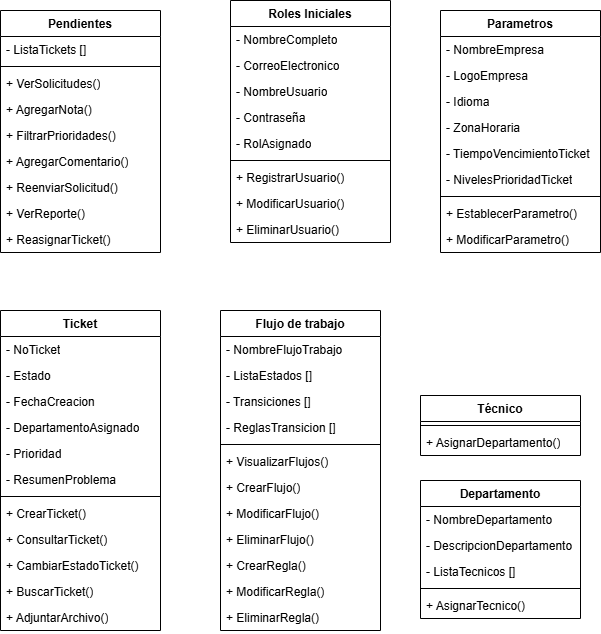

The diagram above was exported from draw.io. Its source (the exported page's mxGraphModel, read from the mxfile embedded in the PNG):
<mxGraphModel dx="960" dy="541" grid="1" gridSize="10" guides="1" tooltips="1" connect="1" arrows="1" fold="1" page="1" pageScale="1" pageWidth="827" pageHeight="1169" math="0" shadow="0">
  <root>
    <mxCell id="0" />
    <mxCell id="1" parent="0" />
    <mxCell id="nP7mRvuVEHhXACJcnj2B-26" value="Roles Iniciales" style="swimlane;fontStyle=1;align=center;verticalAlign=top;childLayout=stackLayout;horizontal=1;startSize=26;horizontalStack=0;resizeParent=1;resizeParentMax=0;resizeLast=0;collapsible=1;marginBottom=0;whiteSpace=wrap;html=1;" vertex="1" parent="1">
      <mxGeometry x="350" y="160" width="160" height="242" as="geometry" />
    </mxCell>
    <mxCell id="nP7mRvuVEHhXACJcnj2B-44" value="- NombreCompleto" style="text;strokeColor=none;fillColor=none;align=left;verticalAlign=top;spacingLeft=4;spacingRight=4;overflow=hidden;rotatable=0;points=[[0,0.5],[1,0.5]];portConstraint=eastwest;whiteSpace=wrap;html=1;" vertex="1" parent="nP7mRvuVEHhXACJcnj2B-26">
      <mxGeometry y="26" width="160" height="26" as="geometry" />
    </mxCell>
    <mxCell id="nP7mRvuVEHhXACJcnj2B-30" value="- CorreoElectronico" style="text;strokeColor=none;fillColor=none;align=left;verticalAlign=top;spacingLeft=4;spacingRight=4;overflow=hidden;rotatable=0;points=[[0,0.5],[1,0.5]];portConstraint=eastwest;whiteSpace=wrap;html=1;" vertex="1" parent="nP7mRvuVEHhXACJcnj2B-26">
      <mxGeometry y="52" width="160" height="26" as="geometry" />
    </mxCell>
    <mxCell id="nP7mRvuVEHhXACJcnj2B-31" value="- NombreUsuario" style="text;strokeColor=none;fillColor=none;align=left;verticalAlign=top;spacingLeft=4;spacingRight=4;overflow=hidden;rotatable=0;points=[[0,0.5],[1,0.5]];portConstraint=eastwest;whiteSpace=wrap;html=1;" vertex="1" parent="nP7mRvuVEHhXACJcnj2B-26">
      <mxGeometry y="78" width="160" height="26" as="geometry" />
    </mxCell>
    <mxCell id="nP7mRvuVEHhXACJcnj2B-32" value="- Contraseña" style="text;strokeColor=none;fillColor=none;align=left;verticalAlign=top;spacingLeft=4;spacingRight=4;overflow=hidden;rotatable=0;points=[[0,0.5],[1,0.5]];portConstraint=eastwest;whiteSpace=wrap;html=1;" vertex="1" parent="nP7mRvuVEHhXACJcnj2B-26">
      <mxGeometry y="104" width="160" height="26" as="geometry" />
    </mxCell>
    <mxCell id="nP7mRvuVEHhXACJcnj2B-33" value="- RolAsignado" style="text;strokeColor=none;fillColor=none;align=left;verticalAlign=top;spacingLeft=4;spacingRight=4;overflow=hidden;rotatable=0;points=[[0,0.5],[1,0.5]];portConstraint=eastwest;whiteSpace=wrap;html=1;" vertex="1" parent="nP7mRvuVEHhXACJcnj2B-26">
      <mxGeometry y="130" width="160" height="26" as="geometry" />
    </mxCell>
    <mxCell id="nP7mRvuVEHhXACJcnj2B-28" value="" style="line;strokeWidth=1;fillColor=none;align=left;verticalAlign=middle;spacingTop=-1;spacingLeft=3;spacingRight=3;rotatable=0;labelPosition=right;points=[];portConstraint=eastwest;strokeColor=inherit;" vertex="1" parent="nP7mRvuVEHhXACJcnj2B-26">
      <mxGeometry y="156" width="160" height="8" as="geometry" />
    </mxCell>
    <mxCell id="nP7mRvuVEHhXACJcnj2B-34" value="+ RegistrarUsuario()" style="text;strokeColor=none;fillColor=none;align=left;verticalAlign=top;spacingLeft=4;spacingRight=4;overflow=hidden;rotatable=0;points=[[0,0.5],[1,0.5]];portConstraint=eastwest;whiteSpace=wrap;html=1;" vertex="1" parent="nP7mRvuVEHhXACJcnj2B-26">
      <mxGeometry y="164" width="160" height="26" as="geometry" />
    </mxCell>
    <mxCell id="nP7mRvuVEHhXACJcnj2B-122" value="+ ModificarUsuario()" style="text;strokeColor=none;fillColor=none;align=left;verticalAlign=top;spacingLeft=4;spacingRight=4;overflow=hidden;rotatable=0;points=[[0,0.5],[1,0.5]];portConstraint=eastwest;whiteSpace=wrap;html=1;" vertex="1" parent="nP7mRvuVEHhXACJcnj2B-26">
      <mxGeometry y="190" width="160" height="26" as="geometry" />
    </mxCell>
    <mxCell id="nP7mRvuVEHhXACJcnj2B-123" value="+ EliminarUsuario()" style="text;strokeColor=none;fillColor=none;align=left;verticalAlign=top;spacingLeft=4;spacingRight=4;overflow=hidden;rotatable=0;points=[[0,0.5],[1,0.5]];portConstraint=eastwest;whiteSpace=wrap;html=1;" vertex="1" parent="nP7mRvuVEHhXACJcnj2B-26">
      <mxGeometry y="216" width="160" height="26" as="geometry" />
    </mxCell>
    <mxCell id="nP7mRvuVEHhXACJcnj2B-40" value="Ticket" style="swimlane;fontStyle=1;align=center;verticalAlign=top;childLayout=stackLayout;horizontal=1;startSize=26;horizontalStack=0;resizeParent=1;resizeParentMax=0;resizeLast=0;collapsible=1;marginBottom=0;whiteSpace=wrap;html=1;" vertex="1" parent="1">
      <mxGeometry x="120" y="470" width="160" height="320" as="geometry" />
    </mxCell>
    <mxCell id="nP7mRvuVEHhXACJcnj2B-41" value="- NoTicket" style="text;strokeColor=none;fillColor=none;align=left;verticalAlign=top;spacingLeft=4;spacingRight=4;overflow=hidden;rotatable=0;points=[[0,0.5],[1,0.5]];portConstraint=eastwest;whiteSpace=wrap;html=1;" vertex="1" parent="nP7mRvuVEHhXACJcnj2B-40">
      <mxGeometry y="26" width="160" height="26" as="geometry" />
    </mxCell>
    <mxCell id="nP7mRvuVEHhXACJcnj2B-52" value="- Estado" style="text;strokeColor=none;fillColor=none;align=left;verticalAlign=top;spacingLeft=4;spacingRight=4;overflow=hidden;rotatable=0;points=[[0,0.5],[1,0.5]];portConstraint=eastwest;whiteSpace=wrap;html=1;" vertex="1" parent="nP7mRvuVEHhXACJcnj2B-40">
      <mxGeometry y="52" width="160" height="26" as="geometry" />
    </mxCell>
    <mxCell id="nP7mRvuVEHhXACJcnj2B-53" value="- FechaCreacion" style="text;strokeColor=none;fillColor=none;align=left;verticalAlign=top;spacingLeft=4;spacingRight=4;overflow=hidden;rotatable=0;points=[[0,0.5],[1,0.5]];portConstraint=eastwest;whiteSpace=wrap;html=1;" vertex="1" parent="nP7mRvuVEHhXACJcnj2B-40">
      <mxGeometry y="78" width="160" height="26" as="geometry" />
    </mxCell>
    <mxCell id="nP7mRvuVEHhXACJcnj2B-55" value="- DepartamentoAsignado" style="text;strokeColor=none;fillColor=none;align=left;verticalAlign=top;spacingLeft=4;spacingRight=4;overflow=hidden;rotatable=0;points=[[0,0.5],[1,0.5]];portConstraint=eastwest;whiteSpace=wrap;html=1;" vertex="1" parent="nP7mRvuVEHhXACJcnj2B-40">
      <mxGeometry y="104" width="160" height="26" as="geometry" />
    </mxCell>
    <mxCell id="nP7mRvuVEHhXACJcnj2B-54" value="- Prioridad" style="text;strokeColor=none;fillColor=none;align=left;verticalAlign=top;spacingLeft=4;spacingRight=4;overflow=hidden;rotatable=0;points=[[0,0.5],[1,0.5]];portConstraint=eastwest;whiteSpace=wrap;html=1;" vertex="1" parent="nP7mRvuVEHhXACJcnj2B-40">
      <mxGeometry y="130" width="160" height="26" as="geometry" />
    </mxCell>
    <mxCell id="nP7mRvuVEHhXACJcnj2B-56" value="- ResumenProblema" style="text;strokeColor=none;fillColor=none;align=left;verticalAlign=top;spacingLeft=4;spacingRight=4;overflow=hidden;rotatable=0;points=[[0,0.5],[1,0.5]];portConstraint=eastwest;whiteSpace=wrap;html=1;" vertex="1" parent="nP7mRvuVEHhXACJcnj2B-40">
      <mxGeometry y="156" width="160" height="26" as="geometry" />
    </mxCell>
    <mxCell id="nP7mRvuVEHhXACJcnj2B-42" value="" style="line;strokeWidth=1;fillColor=none;align=left;verticalAlign=middle;spacingTop=-1;spacingLeft=3;spacingRight=3;rotatable=0;labelPosition=right;points=[];portConstraint=eastwest;strokeColor=inherit;" vertex="1" parent="nP7mRvuVEHhXACJcnj2B-40">
      <mxGeometry y="182" width="160" height="8" as="geometry" />
    </mxCell>
    <mxCell id="nP7mRvuVEHhXACJcnj2B-96" value="+ CrearTicket()" style="text;strokeColor=none;fillColor=none;align=left;verticalAlign=top;spacingLeft=4;spacingRight=4;overflow=hidden;rotatable=0;points=[[0,0.5],[1,0.5]];portConstraint=eastwest;whiteSpace=wrap;html=1;" vertex="1" parent="nP7mRvuVEHhXACJcnj2B-40">
      <mxGeometry y="190" width="160" height="26" as="geometry" />
    </mxCell>
    <mxCell id="nP7mRvuVEHhXACJcnj2B-49" value="+ ConsultarTicket()" style="text;strokeColor=none;fillColor=none;align=left;verticalAlign=top;spacingLeft=4;spacingRight=4;overflow=hidden;rotatable=0;points=[[0,0.5],[1,0.5]];portConstraint=eastwest;whiteSpace=wrap;html=1;" vertex="1" parent="nP7mRvuVEHhXACJcnj2B-40">
      <mxGeometry y="216" width="160" height="26" as="geometry" />
    </mxCell>
    <mxCell id="nP7mRvuVEHhXACJcnj2B-107" value="+ CambiarEstadoTicket()" style="text;strokeColor=none;fillColor=none;align=left;verticalAlign=top;spacingLeft=4;spacingRight=4;overflow=hidden;rotatable=0;points=[[0,0.5],[1,0.5]];portConstraint=eastwest;whiteSpace=wrap;html=1;" vertex="1" parent="nP7mRvuVEHhXACJcnj2B-40">
      <mxGeometry y="242" width="160" height="26" as="geometry" />
    </mxCell>
    <mxCell id="nP7mRvuVEHhXACJcnj2B-50" value="+ BuscarTicket()" style="text;strokeColor=none;fillColor=none;align=left;verticalAlign=top;spacingLeft=4;spacingRight=4;overflow=hidden;rotatable=0;points=[[0,0.5],[1,0.5]];portConstraint=eastwest;whiteSpace=wrap;html=1;" vertex="1" parent="nP7mRvuVEHhXACJcnj2B-40">
      <mxGeometry y="268" width="160" height="26" as="geometry" />
    </mxCell>
    <mxCell id="nP7mRvuVEHhXACJcnj2B-97" value="+ AdjuntarArchivo()" style="text;strokeColor=none;fillColor=none;align=left;verticalAlign=top;spacingLeft=4;spacingRight=4;overflow=hidden;rotatable=0;points=[[0,0.5],[1,0.5]];portConstraint=eastwest;whiteSpace=wrap;html=1;" vertex="1" parent="nP7mRvuVEHhXACJcnj2B-40">
      <mxGeometry y="294" width="160" height="26" as="geometry" />
    </mxCell>
    <mxCell id="nP7mRvuVEHhXACJcnj2B-58" value="Departamento" style="swimlane;fontStyle=1;align=center;verticalAlign=top;childLayout=stackLayout;horizontal=1;startSize=26;horizontalStack=0;resizeParent=1;resizeParentMax=0;resizeLast=0;collapsible=1;marginBottom=0;whiteSpace=wrap;html=1;" vertex="1" parent="1">
      <mxGeometry x="540" y="640" width="160" height="138" as="geometry" />
    </mxCell>
    <mxCell id="nP7mRvuVEHhXACJcnj2B-61" value="- NombreDepartamento" style="text;strokeColor=none;fillColor=none;align=left;verticalAlign=top;spacingLeft=4;spacingRight=4;overflow=hidden;rotatable=0;points=[[0,0.5],[1,0.5]];portConstraint=eastwest;whiteSpace=wrap;html=1;" vertex="1" parent="nP7mRvuVEHhXACJcnj2B-58">
      <mxGeometry y="26" width="160" height="26" as="geometry" />
    </mxCell>
    <mxCell id="nP7mRvuVEHhXACJcnj2B-62" value="- DescripcionDepartamento" style="text;strokeColor=none;fillColor=none;align=left;verticalAlign=top;spacingLeft=4;spacingRight=4;overflow=hidden;rotatable=0;points=[[0,0.5],[1,0.5]];portConstraint=eastwest;whiteSpace=wrap;html=1;" vertex="1" parent="nP7mRvuVEHhXACJcnj2B-58">
      <mxGeometry y="52" width="160" height="26" as="geometry" />
    </mxCell>
    <mxCell id="nP7mRvuVEHhXACJcnj2B-63" value="- ListaTecnicos []" style="text;strokeColor=none;fillColor=none;align=left;verticalAlign=top;spacingLeft=4;spacingRight=4;overflow=hidden;rotatable=0;points=[[0,0.5],[1,0.5]];portConstraint=eastwest;whiteSpace=wrap;html=1;" vertex="1" parent="nP7mRvuVEHhXACJcnj2B-58">
      <mxGeometry y="78" width="160" height="26" as="geometry" />
    </mxCell>
    <mxCell id="nP7mRvuVEHhXACJcnj2B-59" value="" style="line;strokeWidth=1;fillColor=none;align=left;verticalAlign=middle;spacingTop=-1;spacingLeft=3;spacingRight=3;rotatable=0;labelPosition=right;points=[];portConstraint=eastwest;strokeColor=inherit;" vertex="1" parent="nP7mRvuVEHhXACJcnj2B-58">
      <mxGeometry y="104" width="160" height="8" as="geometry" />
    </mxCell>
    <mxCell id="nP7mRvuVEHhXACJcnj2B-60" value="+ AsignarTecnico()" style="text;strokeColor=none;fillColor=none;align=left;verticalAlign=top;spacingLeft=4;spacingRight=4;overflow=hidden;rotatable=0;points=[[0,0.5],[1,0.5]];portConstraint=eastwest;whiteSpace=wrap;html=1;" vertex="1" parent="nP7mRvuVEHhXACJcnj2B-58">
      <mxGeometry y="112" width="160" height="26" as="geometry" />
    </mxCell>
    <mxCell id="nP7mRvuVEHhXACJcnj2B-64" value="Flujo de trabajo" style="swimlane;fontStyle=1;align=center;verticalAlign=top;childLayout=stackLayout;horizontal=1;startSize=26;horizontalStack=0;resizeParent=1;resizeParentMax=0;resizeLast=0;collapsible=1;marginBottom=0;whiteSpace=wrap;html=1;" vertex="1" parent="1">
      <mxGeometry x="340" y="470" width="160" height="320" as="geometry" />
    </mxCell>
    <mxCell id="nP7mRvuVEHhXACJcnj2B-65" value="- NombreFlujoTrabajo" style="text;strokeColor=none;fillColor=none;align=left;verticalAlign=top;spacingLeft=4;spacingRight=4;overflow=hidden;rotatable=0;points=[[0,0.5],[1,0.5]];portConstraint=eastwest;whiteSpace=wrap;html=1;" vertex="1" parent="nP7mRvuVEHhXACJcnj2B-64">
      <mxGeometry y="26" width="160" height="26" as="geometry" />
    </mxCell>
    <mxCell id="nP7mRvuVEHhXACJcnj2B-66" value="- ListaEstados []" style="text;strokeColor=none;fillColor=none;align=left;verticalAlign=top;spacingLeft=4;spacingRight=4;overflow=hidden;rotatable=0;points=[[0,0.5],[1,0.5]];portConstraint=eastwest;whiteSpace=wrap;html=1;" vertex="1" parent="nP7mRvuVEHhXACJcnj2B-64">
      <mxGeometry y="52" width="160" height="26" as="geometry" />
    </mxCell>
    <mxCell id="nP7mRvuVEHhXACJcnj2B-67" value="- Transiciones []" style="text;strokeColor=none;fillColor=none;align=left;verticalAlign=top;spacingLeft=4;spacingRight=4;overflow=hidden;rotatable=0;points=[[0,0.5],[1,0.5]];portConstraint=eastwest;whiteSpace=wrap;html=1;" vertex="1" parent="nP7mRvuVEHhXACJcnj2B-64">
      <mxGeometry y="78" width="160" height="26" as="geometry" />
    </mxCell>
    <mxCell id="nP7mRvuVEHhXACJcnj2B-70" value="- ReglasTransicion []" style="text;strokeColor=none;fillColor=none;align=left;verticalAlign=top;spacingLeft=4;spacingRight=4;overflow=hidden;rotatable=0;points=[[0,0.5],[1,0.5]];portConstraint=eastwest;whiteSpace=wrap;html=1;" vertex="1" parent="nP7mRvuVEHhXACJcnj2B-64">
      <mxGeometry y="104" width="160" height="26" as="geometry" />
    </mxCell>
    <mxCell id="nP7mRvuVEHhXACJcnj2B-68" value="" style="line;strokeWidth=1;fillColor=none;align=left;verticalAlign=middle;spacingTop=-1;spacingLeft=3;spacingRight=3;rotatable=0;labelPosition=right;points=[];portConstraint=eastwest;strokeColor=inherit;" vertex="1" parent="nP7mRvuVEHhXACJcnj2B-64">
      <mxGeometry y="130" width="160" height="8" as="geometry" />
    </mxCell>
    <mxCell id="nP7mRvuVEHhXACJcnj2B-69" value="+ VisualizarFlujos()" style="text;strokeColor=none;fillColor=none;align=left;verticalAlign=top;spacingLeft=4;spacingRight=4;overflow=hidden;rotatable=0;points=[[0,0.5],[1,0.5]];portConstraint=eastwest;whiteSpace=wrap;html=1;" vertex="1" parent="nP7mRvuVEHhXACJcnj2B-64">
      <mxGeometry y="138" width="160" height="26" as="geometry" />
    </mxCell>
    <mxCell id="nP7mRvuVEHhXACJcnj2B-71" value="+ CrearFlujo()" style="text;strokeColor=none;fillColor=none;align=left;verticalAlign=top;spacingLeft=4;spacingRight=4;overflow=hidden;rotatable=0;points=[[0,0.5],[1,0.5]];portConstraint=eastwest;whiteSpace=wrap;html=1;" vertex="1" parent="nP7mRvuVEHhXACJcnj2B-64">
      <mxGeometry y="164" width="160" height="26" as="geometry" />
    </mxCell>
    <mxCell id="nP7mRvuVEHhXACJcnj2B-72" value="+ ModificarFlujo()" style="text;strokeColor=none;fillColor=none;align=left;verticalAlign=top;spacingLeft=4;spacingRight=4;overflow=hidden;rotatable=0;points=[[0,0.5],[1,0.5]];portConstraint=eastwest;whiteSpace=wrap;html=1;" vertex="1" parent="nP7mRvuVEHhXACJcnj2B-64">
      <mxGeometry y="190" width="160" height="26" as="geometry" />
    </mxCell>
    <mxCell id="nP7mRvuVEHhXACJcnj2B-73" value="+ EliminarFlujo()" style="text;strokeColor=none;fillColor=none;align=left;verticalAlign=top;spacingLeft=4;spacingRight=4;overflow=hidden;rotatable=0;points=[[0,0.5],[1,0.5]];portConstraint=eastwest;whiteSpace=wrap;html=1;" vertex="1" parent="nP7mRvuVEHhXACJcnj2B-64">
      <mxGeometry y="216" width="160" height="26" as="geometry" />
    </mxCell>
    <mxCell id="nP7mRvuVEHhXACJcnj2B-74" value="+ CrearRegla()" style="text;strokeColor=none;fillColor=none;align=left;verticalAlign=top;spacingLeft=4;spacingRight=4;overflow=hidden;rotatable=0;points=[[0,0.5],[1,0.5]];portConstraint=eastwest;whiteSpace=wrap;html=1;" vertex="1" parent="nP7mRvuVEHhXACJcnj2B-64">
      <mxGeometry y="242" width="160" height="26" as="geometry" />
    </mxCell>
    <mxCell id="nP7mRvuVEHhXACJcnj2B-75" value="+ ModificarRegla()" style="text;strokeColor=none;fillColor=none;align=left;verticalAlign=top;spacingLeft=4;spacingRight=4;overflow=hidden;rotatable=0;points=[[0,0.5],[1,0.5]];portConstraint=eastwest;whiteSpace=wrap;html=1;" vertex="1" parent="nP7mRvuVEHhXACJcnj2B-64">
      <mxGeometry y="268" width="160" height="26" as="geometry" />
    </mxCell>
    <mxCell id="nP7mRvuVEHhXACJcnj2B-76" value="+ EliminarRegla()" style="text;strokeColor=none;fillColor=none;align=left;verticalAlign=top;spacingLeft=4;spacingRight=4;overflow=hidden;rotatable=0;points=[[0,0.5],[1,0.5]];portConstraint=eastwest;whiteSpace=wrap;html=1;" vertex="1" parent="nP7mRvuVEHhXACJcnj2B-64">
      <mxGeometry y="294" width="160" height="26" as="geometry" />
    </mxCell>
    <mxCell id="nP7mRvuVEHhXACJcnj2B-87" value="Pendientes" style="swimlane;fontStyle=1;align=center;verticalAlign=top;childLayout=stackLayout;horizontal=1;startSize=26;horizontalStack=0;resizeParent=1;resizeParentMax=0;resizeLast=0;collapsible=1;marginBottom=0;whiteSpace=wrap;html=1;" vertex="1" parent="1">
      <mxGeometry x="120" y="170" width="160" height="242" as="geometry" />
    </mxCell>
    <mxCell id="nP7mRvuVEHhXACJcnj2B-88" value="- ListaTickets []" style="text;strokeColor=none;fillColor=none;align=left;verticalAlign=top;spacingLeft=4;spacingRight=4;overflow=hidden;rotatable=0;points=[[0,0.5],[1,0.5]];portConstraint=eastwest;whiteSpace=wrap;html=1;" vertex="1" parent="nP7mRvuVEHhXACJcnj2B-87">
      <mxGeometry y="26" width="160" height="26" as="geometry" />
    </mxCell>
    <mxCell id="nP7mRvuVEHhXACJcnj2B-89" value="" style="line;strokeWidth=1;fillColor=none;align=left;verticalAlign=middle;spacingTop=-1;spacingLeft=3;spacingRight=3;rotatable=0;labelPosition=right;points=[];portConstraint=eastwest;strokeColor=inherit;" vertex="1" parent="nP7mRvuVEHhXACJcnj2B-87">
      <mxGeometry y="52" width="160" height="8" as="geometry" />
    </mxCell>
    <mxCell id="nP7mRvuVEHhXACJcnj2B-91" value="+ VerSolicitudes()" style="text;strokeColor=none;fillColor=none;align=left;verticalAlign=top;spacingLeft=4;spacingRight=4;overflow=hidden;rotatable=0;points=[[0,0.5],[1,0.5]];portConstraint=eastwest;whiteSpace=wrap;html=1;" vertex="1" parent="nP7mRvuVEHhXACJcnj2B-87">
      <mxGeometry y="60" width="160" height="26" as="geometry" />
    </mxCell>
    <mxCell id="nP7mRvuVEHhXACJcnj2B-92" value="+ AgregarNota()" style="text;strokeColor=none;fillColor=none;align=left;verticalAlign=top;spacingLeft=4;spacingRight=4;overflow=hidden;rotatable=0;points=[[0,0.5],[1,0.5]];portConstraint=eastwest;whiteSpace=wrap;html=1;" vertex="1" parent="nP7mRvuVEHhXACJcnj2B-87">
      <mxGeometry y="86" width="160" height="26" as="geometry" />
    </mxCell>
    <mxCell id="nP7mRvuVEHhXACJcnj2B-93" value="+ FiltrarPrioridades()" style="text;strokeColor=none;fillColor=none;align=left;verticalAlign=top;spacingLeft=4;spacingRight=4;overflow=hidden;rotatable=0;points=[[0,0.5],[1,0.5]];portConstraint=eastwest;whiteSpace=wrap;html=1;" vertex="1" parent="nP7mRvuVEHhXACJcnj2B-87">
      <mxGeometry y="112" width="160" height="26" as="geometry" />
    </mxCell>
    <mxCell id="nP7mRvuVEHhXACJcnj2B-95" value="+ AgregarComentario()" style="text;strokeColor=none;fillColor=none;align=left;verticalAlign=top;spacingLeft=4;spacingRight=4;overflow=hidden;rotatable=0;points=[[0,0.5],[1,0.5]];portConstraint=eastwest;whiteSpace=wrap;html=1;" vertex="1" parent="nP7mRvuVEHhXACJcnj2B-87">
      <mxGeometry y="138" width="160" height="26" as="geometry" />
    </mxCell>
    <mxCell id="nP7mRvuVEHhXACJcnj2B-108" value="+ ReenviarSolicitud()" style="text;strokeColor=none;fillColor=none;align=left;verticalAlign=top;spacingLeft=4;spacingRight=4;overflow=hidden;rotatable=0;points=[[0,0.5],[1,0.5]];portConstraint=eastwest;whiteSpace=wrap;html=1;" vertex="1" parent="nP7mRvuVEHhXACJcnj2B-87">
      <mxGeometry y="164" width="160" height="26" as="geometry" />
    </mxCell>
    <mxCell id="nP7mRvuVEHhXACJcnj2B-81" value="+ VerReporte()" style="text;strokeColor=none;fillColor=none;align=left;verticalAlign=top;spacingLeft=4;spacingRight=4;overflow=hidden;rotatable=0;points=[[0,0.5],[1,0.5]];portConstraint=eastwest;whiteSpace=wrap;html=1;" vertex="1" parent="nP7mRvuVEHhXACJcnj2B-87">
      <mxGeometry y="190" width="160" height="26" as="geometry" />
    </mxCell>
    <mxCell id="nP7mRvuVEHhXACJcnj2B-82" value="+ ReasignarTicket()" style="text;strokeColor=none;fillColor=none;align=left;verticalAlign=top;spacingLeft=4;spacingRight=4;overflow=hidden;rotatable=0;points=[[0,0.5],[1,0.5]];portConstraint=eastwest;whiteSpace=wrap;html=1;" vertex="1" parent="nP7mRvuVEHhXACJcnj2B-87">
      <mxGeometry y="216" width="160" height="26" as="geometry" />
    </mxCell>
    <mxCell id="nP7mRvuVEHhXACJcnj2B-99" value="Técnico" style="swimlane;fontStyle=1;align=center;verticalAlign=top;childLayout=stackLayout;horizontal=1;startSize=26;horizontalStack=0;resizeParent=1;resizeParentMax=0;resizeLast=0;collapsible=1;marginBottom=0;whiteSpace=wrap;html=1;" vertex="1" parent="1">
      <mxGeometry x="540" y="555" width="160" height="60" as="geometry" />
    </mxCell>
    <mxCell id="nP7mRvuVEHhXACJcnj2B-103" value="" style="line;strokeWidth=1;fillColor=none;align=left;verticalAlign=middle;spacingTop=-1;spacingLeft=3;spacingRight=3;rotatable=0;labelPosition=right;points=[];portConstraint=eastwest;strokeColor=inherit;" vertex="1" parent="nP7mRvuVEHhXACJcnj2B-99">
      <mxGeometry y="26" width="160" height="8" as="geometry" />
    </mxCell>
    <mxCell id="nP7mRvuVEHhXACJcnj2B-104" value="+ AsignarDepartamento()" style="text;strokeColor=none;fillColor=none;align=left;verticalAlign=top;spacingLeft=4;spacingRight=4;overflow=hidden;rotatable=0;points=[[0,0.5],[1,0.5]];portConstraint=eastwest;whiteSpace=wrap;html=1;" vertex="1" parent="nP7mRvuVEHhXACJcnj2B-99">
      <mxGeometry y="34" width="160" height="26" as="geometry" />
    </mxCell>
    <mxCell id="nP7mRvuVEHhXACJcnj2B-109" value="Parametros" style="swimlane;fontStyle=1;align=center;verticalAlign=top;childLayout=stackLayout;horizontal=1;startSize=26;horizontalStack=0;resizeParent=1;resizeParentMax=0;resizeLast=0;collapsible=1;marginBottom=0;whiteSpace=wrap;html=1;" vertex="1" parent="1">
      <mxGeometry x="560" y="170" width="160" height="242" as="geometry" />
    </mxCell>
    <mxCell id="nP7mRvuVEHhXACJcnj2B-115" value="- NombreEmpresa" style="text;strokeColor=none;fillColor=none;align=left;verticalAlign=top;spacingLeft=4;spacingRight=4;overflow=hidden;rotatable=0;points=[[0,0.5],[1,0.5]];portConstraint=eastwest;whiteSpace=wrap;html=1;" vertex="1" parent="nP7mRvuVEHhXACJcnj2B-109">
      <mxGeometry y="26" width="160" height="26" as="geometry" />
    </mxCell>
    <mxCell id="nP7mRvuVEHhXACJcnj2B-116" value="- LogoEmpresa" style="text;strokeColor=none;fillColor=none;align=left;verticalAlign=top;spacingLeft=4;spacingRight=4;overflow=hidden;rotatable=0;points=[[0,0.5],[1,0.5]];portConstraint=eastwest;whiteSpace=wrap;html=1;" vertex="1" parent="nP7mRvuVEHhXACJcnj2B-109">
      <mxGeometry y="52" width="160" height="26" as="geometry" />
    </mxCell>
    <mxCell id="nP7mRvuVEHhXACJcnj2B-117" value="- Idioma" style="text;strokeColor=none;fillColor=none;align=left;verticalAlign=top;spacingLeft=4;spacingRight=4;overflow=hidden;rotatable=0;points=[[0,0.5],[1,0.5]];portConstraint=eastwest;whiteSpace=wrap;html=1;" vertex="1" parent="nP7mRvuVEHhXACJcnj2B-109">
      <mxGeometry y="78" width="160" height="26" as="geometry" />
    </mxCell>
    <mxCell id="nP7mRvuVEHhXACJcnj2B-118" value="- ZonaHoraria" style="text;strokeColor=none;fillColor=none;align=left;verticalAlign=top;spacingLeft=4;spacingRight=4;overflow=hidden;rotatable=0;points=[[0,0.5],[1,0.5]];portConstraint=eastwest;whiteSpace=wrap;html=1;" vertex="1" parent="nP7mRvuVEHhXACJcnj2B-109">
      <mxGeometry y="104" width="160" height="26" as="geometry" />
    </mxCell>
    <mxCell id="nP7mRvuVEHhXACJcnj2B-119" value="- TiempoVencimientoTicket" style="text;strokeColor=none;fillColor=none;align=left;verticalAlign=top;spacingLeft=4;spacingRight=4;overflow=hidden;rotatable=0;points=[[0,0.5],[1,0.5]];portConstraint=eastwest;whiteSpace=wrap;html=1;" vertex="1" parent="nP7mRvuVEHhXACJcnj2B-109">
      <mxGeometry y="130" width="160" height="26" as="geometry" />
    </mxCell>
    <mxCell id="nP7mRvuVEHhXACJcnj2B-120" value="- NivelesPrioridadTicket" style="text;strokeColor=none;fillColor=none;align=left;verticalAlign=top;spacingLeft=4;spacingRight=4;overflow=hidden;rotatable=0;points=[[0,0.5],[1,0.5]];portConstraint=eastwest;whiteSpace=wrap;html=1;" vertex="1" parent="nP7mRvuVEHhXACJcnj2B-109">
      <mxGeometry y="156" width="160" height="26" as="geometry" />
    </mxCell>
    <mxCell id="nP7mRvuVEHhXACJcnj2B-110" value="" style="line;strokeWidth=1;fillColor=none;align=left;verticalAlign=middle;spacingTop=-1;spacingLeft=3;spacingRight=3;rotatable=0;labelPosition=right;points=[];portConstraint=eastwest;strokeColor=inherit;" vertex="1" parent="nP7mRvuVEHhXACJcnj2B-109">
      <mxGeometry y="182" width="160" height="8" as="geometry" />
    </mxCell>
    <mxCell id="nP7mRvuVEHhXACJcnj2B-111" value="+ EstablecerParametro()" style="text;strokeColor=none;fillColor=none;align=left;verticalAlign=top;spacingLeft=4;spacingRight=4;overflow=hidden;rotatable=0;points=[[0,0.5],[1,0.5]];portConstraint=eastwest;whiteSpace=wrap;html=1;" vertex="1" parent="nP7mRvuVEHhXACJcnj2B-109">
      <mxGeometry y="190" width="160" height="26" as="geometry" />
    </mxCell>
    <mxCell id="nP7mRvuVEHhXACJcnj2B-112" value="+ ModificarParametro()" style="text;strokeColor=none;fillColor=none;align=left;verticalAlign=top;spacingLeft=4;spacingRight=4;overflow=hidden;rotatable=0;points=[[0,0.5],[1,0.5]];portConstraint=eastwest;whiteSpace=wrap;html=1;" vertex="1" parent="nP7mRvuVEHhXACJcnj2B-109">
      <mxGeometry y="216" width="160" height="26" as="geometry" />
    </mxCell>
  </root>
</mxGraphModel>